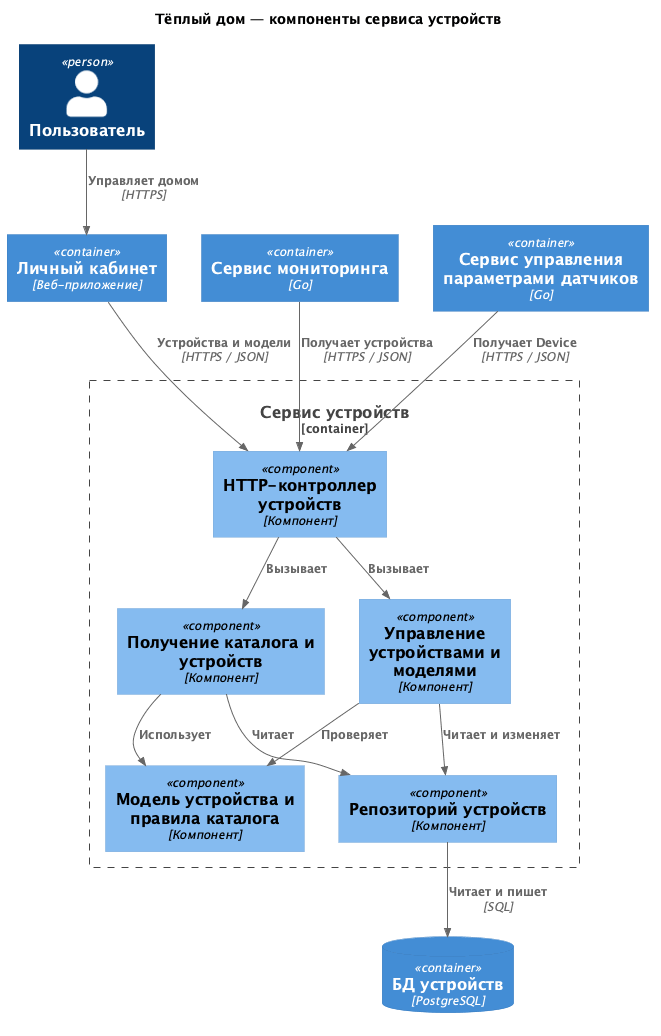

The diagram above was rendered by PlantUML. Its source (embedded in the PNG):
@startuml Warmhouse_Devices_ToBe
!include <C4/C4_Component>
LAYOUT_TOP_DOWN()
skinparam nodesep 35
skinparam ranksep 45
title Тёплый дом — компоненты сервиса устройств
Person(user, "Пользователь")
Container(web, "Личный кабинет", "Веб-приложение")
Container(monitoring, "Сервис мониторинга", "Go")
Container(parameters, "Сервис управления параметрами датчиков", "Go")
Container_Boundary(service, "Сервис устройств") {
    Component(api, "HTTP-контроллер устройств", "Компонент")
    Component(catalog, "Получение каталога и устройств", "Компонент")
    Component(management, "Управление устройствами и моделями", "Компонент")
    Component(model, "Модель устройства и правила каталога", "Компонент")
    Component(repository, "Репозиторий устройств", "Компонент")
}
ContainerDb(db, "БД устройств", "PostgreSQL")
Rel(user, web, "Управляет домом", "HTTPS")
Rel(web, api, "Устройства и модели", "HTTPS / JSON")
Rel(monitoring, api, "Получает устройства", "HTTPS / JSON")
Rel(parameters, api, "Получает Device", "HTTPS / JSON")
Rel(api, catalog, "Вызывает")
Rel(api, management, "Вызывает")
Rel(catalog, repository, "Читает")
Rel(catalog, model, "Использует")
Rel(management, model, "Проверяет")
Rel(management, repository, "Читает и изменяет")
Rel(repository, db, "Читает и пишет", "SQL")

@enduml